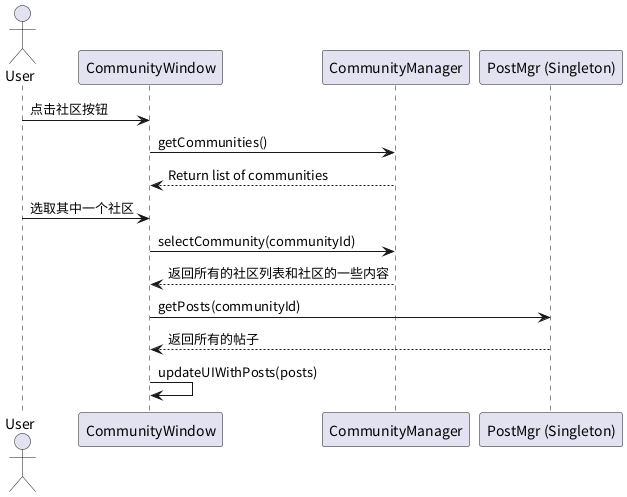

The diagram above was rendered by PlantUML. Its source (embedded in the PNG):
@startuml
actor User
participant "CommunityWindow" as CW
participant "CommunityManager" as CM
participant "PostMgr (Singleton)" as PM

User -> CW : 点击社区按钮 
CW -> CM : getCommunities()
CM --> CW : Return list of communities

User -> CW : 选取其中一个社区
CW -> CM : selectCommunity(communityId)
CM --> CW : 返回所有的社区列表和社区的一些内容 

CW -> PM : getPosts(communityId)
PM --> CW : 返回所有的帖子 
CW -> CW : updateUIWithPosts(posts)
@enduml